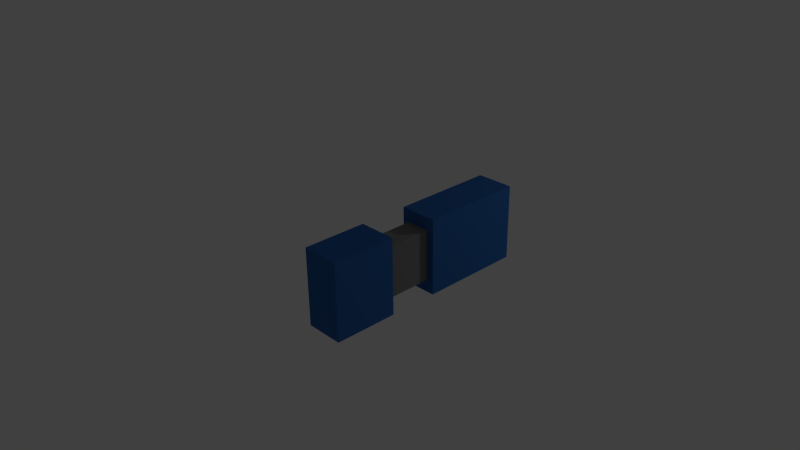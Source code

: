 # Source: blue_blaster.blend  (saved by Blender 2.76.0; exported with 4.5.12 LTS)
import bpy
from mathutils import Matrix  # noqa: F401  (used for matrix-valued properties, if any)

bpy.ops.wm.read_factory_settings(use_empty=True)
scene = bpy.context.scene
scene.name = 'Scene'

# ---- collections
col_collection_1 = bpy.data.collections.new('Collection 1'); scene.collection.children.link(col_collection_1)

# ---- materials (node trees are filled in below, after node groups)
mat_material_003 = bpy.data.materials.new('Material.003')
mat_material_003.alpha_threshold = 0.0
mat_material_003.use_transparent_shadow = False
mat_material_003.diffuse_color = (0.0331, 0.1329, 0.402, 1.0)
mat_material_003.specular_color = (0.0331, 0.1329, 0.402)
mat_material_003.roughness = 0.5
mat_material_003.line_color = (0.0, 0.0, 0.0, 1.0)
mat_material_001 = bpy.data.materials.new('Material.001')
mat_material_001.alpha_threshold = 0.0
mat_material_001.use_transparent_shadow = False
mat_material_001.diffuse_color = (0.2122, 0.2122, 0.2122, 1.0)
mat_material_001.specular_color = (0.2122, 0.2122, 0.2122)
mat_material_001.roughness = 0.5
mat_material_001.line_color = (0.0, 0.0, 0.0, 1.0)

# ---- material node trees

# ---- world
world_world = bpy.data.worlds.new('World'); scene.world = world_world
world_world.color = (0.05088, 0.05088, 0.05088)
world_world.use_sun_shadow = False
world_world.sun_shadow_jitter_overblur = 0.0
world_world.cycles.sampling_method = 'MANUAL'
world_world.cycles.sample_map_resolution = 256

# ---- cameras
cam_camera = bpy.data.cameras.new('Camera')
cam_camera.clip_end = 100.0
cam_camera.lens = 35.0
cam_camera.sensor_width = 32.0
cam_camera.sensor_height = 18.0
cam_camera.ortho_scale = 7.314
cam_camera.dof.focus_distance = 0.0
cam_camera.dof.aperture_fstop = 128.0

# ---- lights
light_lamp = bpy.data.lights.new('Lamp', 'POINT')
light_lamp.transmission_factor = 0.0
light_lamp.cutoff_distance = 30.0
light_lamp.energy = 100.0
light_lamp.shadow_buffer_clip_start = 1.001
light_lamp.shadow_soft_size = 0.1
light_lamp.shadow_maximum_resolution = 0.006
light_lamp.use_absolute_resolution = True
light_lamp.cycles.use_multiple_importance_sampling = False

# ---- meshes
me_cube = bpy.data.meshes.new('Cube')
me_cube.from_pydata([(-0.1113, 1.0, -1.0), (-0.1113, 0.4685, -1.0), (-1.0, 0.4685, -1.0), (-1.0, 1.0, -1.0), (-0.1113, 1.0, 0.07302), (-0.1113, 0.4685, 0.07302), (-1.0, 0.4685, 0.07302), (-1.0, 1.0, 0.07302), (-0.4075, 1.0, -1.0), (-0.7038, 1.0, -1.0), (-0.1113, 1.0, -0.6423), (-0.1113, 1.0, -0.2847), (-1.0, 1.0, -0.6423), (-1.0, 1.0, -0.2847), (-0.4075, 1.0, 0.07302), (-0.7038, 1.0, 0.07302), (-0.4075, 1.0, -0.2847), (-0.7038, 1.0, -0.2847), (-0.4075, 1.0, -0.6423), (-0.7038, 1.0, -0.6423), (-0.4075, 0.7064, -0.2847), (-0.7038, 0.7064, -0.2847), (-0.4075, 0.7064, -0.6423), (-0.7038, 0.7064, -0.6423)], [], [(0, 1, 2, 3, 9, 8), (4, 14, 15, 7, 6, 5), (0, 10, 11, 4, 5, 1), (1, 5, 6, 2), (2, 6, 7, 13, 12, 3), (19, 9, 3, 12), (15, 17, 13, 7), (17, 19, 12, 13), (4, 11, 16, 14), (14, 16, 17, 15), (11, 10, 18, 16), (19, 17, 21, 23), (10, 0, 8, 18), (18, 8, 9, 19), (20, 22, 23, 21), (16, 18, 22, 20), (18, 19, 23, 22), (17, 16, 20, 21)])
me_cube.materials.append(mat_material_003)
me_cube.use_remesh_preserve_volume = False
me_cube.use_remesh_preserve_attributes = False
me_cube.use_mirror_vertex_groups = False
me_cube.update()
me_cube_001 = bpy.data.meshes.new('Cube.001')
me_cube_001.from_pydata([(0.4598, 1.0, -1.0), (0.4598, 0.4685, -1.0), (-1.0, 0.4685, -1.0), (-1.0, 1.0, -1.0), (0.4598, 1.0, 0.07302), (0.4598, 0.4685, 0.07302), (-1.0, 0.4685, 0.07302), (-1.0, 1.0, 0.07302), (0.4598, 0.9241, -1.0), (0.4598, 0.8482, -1.0), (0.4598, 0.7722, -1.0), (0.4598, 0.6963, -1.0), (0.4598, 0.6204, -1.0), (0.4598, 0.5445, -1.0), (0.4598, 1.0, -0.8467), (0.4598, 1.0, -0.6934), (0.4598, 1.0, -0.5401), (0.4598, 1.0, -0.3868), (0.4598, 1.0, -0.2336), (0.4598, 1.0, -0.08027), (0.4598, 0.4685, -0.8467), (0.4598, 0.4685, -0.6934), (0.4598, 0.4685, -0.5401), (0.4598, 0.4685, -0.3868), (0.4598, 0.4685, -0.2336), (0.4598, 0.4685, -0.08027), (0.4598, 0.9241, 0.07302), (0.4598, 0.8481, 0.07302), (0.4598, 0.7722, 0.07302), (0.4598, 0.6963, 0.07302), (0.4598, 0.6204, 0.07302), (0.4598, 0.5445, 0.07302), (0.4598, 0.9241, -0.8467), (0.4598, 0.8482, -0.8467), (0.4598, 0.7722, -0.8467), (0.4598, 0.6963, -0.8467), (0.4598, 0.6204, -0.8467), (0.4598, 0.5445, -0.8467), (0.4598, 0.9241, -0.6934), (0.4598, 0.5445, -0.6934), (0.4598, 0.9241, -0.5401), (0.4598, 0.8482, -0.5401), (0.4598, 0.7722, -0.5401), (0.4598, 0.6963, -0.5401), (0.4598, 0.6204, -0.5401), (0.4598, 0.5445, -0.5401), (0.4598, 0.9241, -0.3868), (0.4598, 0.8481, -0.3868), (0.4598, 0.7722, -0.3868), (0.4598, 0.6963, -0.3868), (0.4598, 0.6204, -0.3868), (0.4598, 0.5445, -0.3868), (0.4598, 0.9241, -0.2336), (0.05095, 0.6963, -0.8467), (0.05095, 0.7722, -0.8467), (0.05095, 0.8482, -0.8467), (0.05095, 0.9241, -0.8467), (0.4598, 0.5445, -0.2336), (0.4598, 0.9241, -0.08027), (0.4598, 0.8481, -0.08027), (0.4598, 0.7722, -0.08027), (0.4598, 0.6963, -0.08027), (0.4598, 0.6204, -0.08027), (0.4598, 0.5445, -0.08027), (0.02345, 0.9241, -0.3868), (0.02345, 0.8482, -0.3868), (0.02345, 0.7722, -0.3868), (0.02345, 0.6963, -0.3868), (0.02344, 0.6204, -0.3868), (0.02344, 0.5445, -0.3868), (0.02345, 0.9241, -0.2336), (0.02345, 0.8482, -0.2336), (0.02345, 0.7722, -0.2336), (0.02345, 0.6963, -0.2336), (0.02344, 0.6204, -0.2336), (0.02344, 0.5445, -0.2336), (0.02345, 0.9241, -0.08027), (0.02345, 0.8482, -0.08027), (0.02345, 0.7722, -0.08027), (0.02345, 0.6963, -0.08027), (0.02344, 0.6204, -0.08027), (0.02344, 0.5445, -0.08027), (0.05095, 0.6204, -0.8467), (0.05095, 0.5445, -0.8467), (0.05095, 0.9241, -0.6934), (0.05095, 0.8482, -0.6934), (0.05095, 0.7722, -0.6934), (0.05095, 0.6963, -0.6934), (0.05095, 0.6204, -0.6934), (0.05095, 0.5445, -0.6934), (0.05095, 0.9241, -0.5401), (0.05095, 0.8482, -0.5401), (0.05095, 0.7722, -0.5401), (0.05095, 0.6963, -0.5401), (0.05095, 0.6204, -0.5401), (0.05095, 0.5445, -0.5401)], [], [(0, 8, 9, 10, 11, 12, 13, 1, 2, 3), (4, 7, 6, 5, 31, 30, 29, 28, 27, 26), (63, 31, 5, 25), (1, 20, 21, 22, 23, 24, 25, 5, 6, 2), (2, 6, 7, 3), (4, 19, 18, 17, 16, 15, 14, 0, 3, 7), (13, 37, 20, 1), (37, 39, 21, 20), (39, 45, 22, 21), (45, 51, 23, 22), (51, 57, 24, 23), (57, 63, 25, 24), (0, 14, 32, 8), (8, 32, 33, 9), (9, 33, 34, 10), (10, 34, 35, 11), (11, 35, 36, 12), (12, 36, 37, 13), (14, 15, 38, 32), (37, 36, 82, 83), (40, 41, 91, 90), (41, 42, 92, 91), (42, 43, 93, 92), (43, 44, 94, 93), (15, 16, 40, 38), (44, 45, 95, 94), (32, 38, 84, 56), (39, 37, 83, 89), (38, 40, 90, 84), (45, 39, 89, 95), (16, 17, 46, 40), (40, 46, 47, 41), (41, 47, 48, 42), (42, 48, 49, 43), (43, 49, 50, 44), (44, 50, 51, 45), (17, 18, 52, 46), (51, 50, 68, 69), (58, 59, 77, 76), (59, 60, 78, 77), (60, 61, 79, 78), (61, 62, 80, 79), (18, 19, 58, 52), (62, 63, 81, 80), (46, 52, 70, 64), (57, 51, 69, 75), (52, 58, 76, 70), (63, 57, 75, 81), (19, 4, 26, 58), (58, 26, 27, 59), (59, 27, 28, 60), (60, 28, 29, 61), (61, 29, 30, 62), (62, 30, 31, 63), (64, 70, 71, 65), (65, 71, 72, 66), (66, 72, 73, 67), (67, 73, 74, 68), (68, 74, 75, 69), (70, 76, 77, 71), (71, 77, 78, 72), (72, 78, 79, 73), (73, 79, 80, 74), (74, 80, 81, 75), (50, 49, 67, 68), (49, 48, 66, 67), (48, 47, 65, 66), (47, 46, 64, 65), (56, 84, 85, 55), (55, 85, 86, 54), (54, 86, 87, 53), (53, 87, 88, 82), (82, 88, 89, 83), (84, 90, 91, 85), (85, 91, 92, 86), (86, 92, 93, 87), (87, 93, 94, 88), (88, 94, 95, 89), (36, 35, 53, 82), (35, 34, 54, 53), (34, 33, 55, 54), (33, 32, 56, 55)])
me_cube_001.materials.append(mat_material_003)
me_cube_001.use_remesh_preserve_volume = False
me_cube_001.use_remesh_preserve_attributes = False
me_cube_001.use_mirror_vertex_groups = False
me_cube_001.update()
me_cube_002 = bpy.data.meshes.new('Cube.002')
me_cube_002.from_pydata([(-0.1113, 0.9335, -0.9031), (-0.1113, 0.5417, -0.9031), (-1.0, 0.5417, -0.9031), (-1.0, 0.9335, -0.9031), (-0.1113, 0.9335, -0.05417), (-0.1113, 0.5417, -0.05417), (-1.0, 0.5417, -0.05417), (-1.0, 0.9335, -0.05417)], [], [(0, 1, 2, 3), (4, 7, 6, 5), (0, 4, 5, 1), (1, 5, 6, 2), (2, 6, 7, 3), (4, 0, 3, 7)])
me_cube_002.materials.append(mat_material_001)
me_cube_002.use_remesh_preserve_volume = False
me_cube_002.use_remesh_preserve_attributes = False
me_cube_002.use_mirror_vertex_groups = False
me_cube_002.update()

# ---- objects
ob_cube = bpy.data.objects.new('Cube', me_cube)
ob_lamp = bpy.data.objects.new('Lamp', light_lamp)
ob_camera = bpy.data.objects.new('Camera', cam_camera)
ob_cube_001 = bpy.data.objects.new('Cube.001', me_cube_001)
ob_cube_002 = bpy.data.objects.new('Cube.002', me_cube_002)

# ---- transforms, parenting, visibility, modifiers, constraints
ob_cube.location = (1.129, -0.1631, 0.5035)
ob_cube.rotation_euler = (0.0, -0.0, 1.571)
ob_cube.lock_rotations_4d = False
ob_cube.empty_display_type = 'ARROWS'
ob_cube.lineart.crease_threshold = 0.0
ob_lamp.location = (4.19, 5.007, 2.925)
ob_lamp.rotation_euler = (0.6503, 0.05522, 3.437)
ob_lamp.lock_rotations_4d = False
ob_lamp.empty_display_type = 'ARROWS'
ob_lamp.color = (0.0, 0.0, 0.0, 0.0)
ob_lamp.lineart.crease_threshold = 0.0
ob_camera.location = (7.481, -6.508, 5.344)
ob_camera.rotation_euler = (1.109, 0.01082, 0.8149)
ob_camera.lock_rotations_4d = False
ob_camera.empty_display_type = 'ARROWS'
ob_camera.color = (0.0, 0.0, 0.0, 0.0)
ob_camera.display_type = 'WIRE'
ob_camera.lineart.crease_threshold = 0.0
ob_cube_001.location = (1.129, 1.413, 0.5035)
ob_cube_001.rotation_euler = (0.0, -0.0, 1.571)
ob_cube_001.lock_rotations_4d = False
ob_cube_001.empty_display_type = 'ARROWS'
ob_cube_001.lineart.crease_threshold = 0.0
ob_cube_002.location = (1.016, 0.555, 0.4422)
ob_cube_002.rotation_euler = (0.0, -0.0, 1.571)
ob_cube_002.scale = (0.8458, 0.8458, 0.8458)
ob_cube_002.lock_rotations_4d = False
ob_cube_002.empty_display_type = 'ARROWS'
ob_cube_002.lineart.crease_threshold = 0.0

# ---- collection membership
col_collection_1.objects.link(ob_cube)
col_collection_1.objects.link(ob_lamp)
col_collection_1.objects.link(ob_camera)
col_collection_1.objects.link(ob_cube_001)
col_collection_1.objects.link(ob_cube_002)

# ---- scene / render settings (as saved in the file)
scene.camera = ob_camera
scene.frame_start = 1; scene.frame_end = 250; scene.frame_set(1)
scene.render.engine = 'BLENDER_EEVEE_NEXT'
scene.render.image_settings.compression = 90
scene.render.resolution_percentage = 50
scene.render.dither_intensity = 0.0
scene.cycles.use_denoising = False
scene.cycles.samples = 10
scene.cycles.sampling_pattern = 'TABULATED_SOBOL'
scene.cycles.light_sampling_threshold = 0.0
scene.cycles.use_adaptive_sampling = False
scene.cycles.use_light_tree = False
scene.cycles.blur_glossy = 0.0
scene.cycles.volume_bounces = 1
scene.cycles.pixel_filter_type = 'GAUSSIAN'
scene.cycles.sample_clamp_indirect = 0.0
scene.view_settings.view_transform = 'Standard'
bpy.context.view_layer.update()
